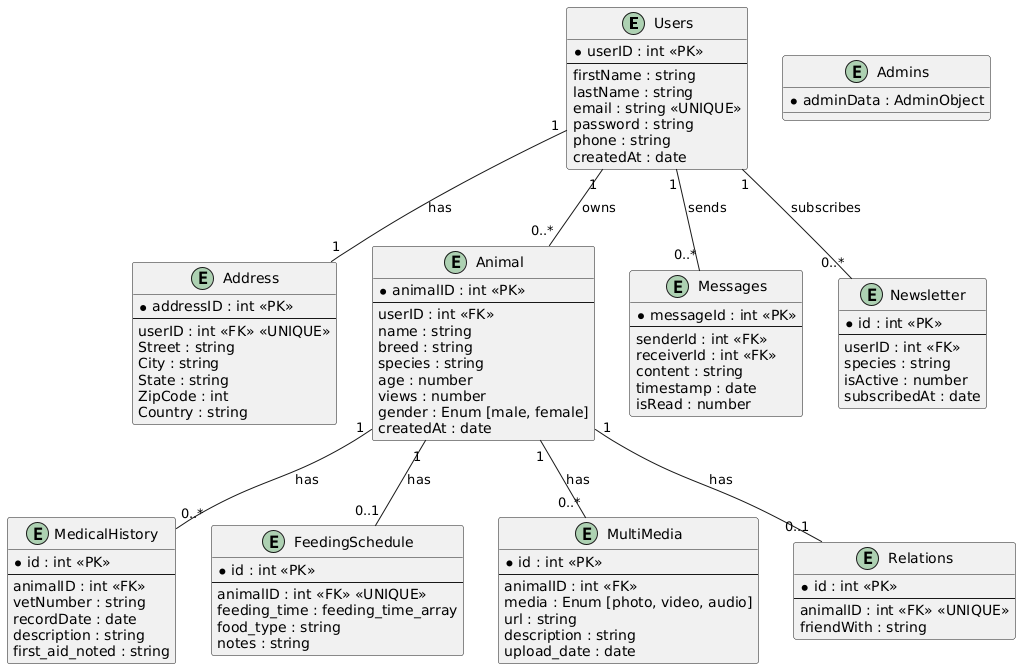

The diagram above was rendered by PlantUML. Its source (embedded in the PNG):
@startuml
entity Users {
  * userID : int <<PK>>
  --
  firstName : string
  lastName : string
  email : string <<UNIQUE>>
  password : string
  phone : string
  createdAt : date
}

entity Admins {
  * adminData : AdminObject
}

entity Address {
  * addressID : int <<PK>>
  --
  userID : int <<FK>> <<UNIQUE>>
  Street : string
  City : string
  State : string
  ZipCode : int
  Country : string
}

entity Animal {
  * animalID : int <<PK>>
  --
  userID : int <<FK>>
  name : string
  breed : string
  species : string
  age : number
  views : number
  gender : Enum [male, female]
  createdAt : date
}

entity MedicalHistory {
  * id : int <<PK>>
  --
  animalID : int <<FK>>
  vetNumber : string
  recordDate : date
  description : string
  first_aid_noted : string
}

entity FeedingSchedule {
  * id : int <<PK>>
  --
  animalID : int <<FK>> <<UNIQUE>>
  feeding_time : feeding_time_array
  food_type : string
  notes : string
}

entity MultiMedia {
  * id : int <<PK>>
  --
  animalID : int <<FK>>
  media : Enum [photo, video, audio]
  url : string
  description : string
  upload_date : date
}

entity Relations {
  * id : int <<PK>>
  --
  animalID : int <<FK>> <<UNIQUE>>
  friendWith : string
}

entity Messages {
  * messageId : int <<PK>>
  --
  senderId : int <<FK>>
  receiverId : int <<FK>>
  content : string
  timestamp : date
  isRead : number
}

entity Newsletter {
  * id : int <<PK>>
  --
  userID : int <<FK>>
  species : string
  isActive : number
  subscribedAt : date
}

' Relationships
Users "1" -- "1" Address : has
Users "1" -- "0..*" Animal : owns
Animal "1" -- "0..*" MedicalHistory : has
Animal "1" -- "0..1" FeedingSchedule : has
Animal "1" -- "0..*" MultiMedia : has
Animal "1" -- "0..1" Relations : has
Users "1" -- "0..*" Messages : sends
Users "1" -- "0..*" Newsletter : subscribes
@enduml